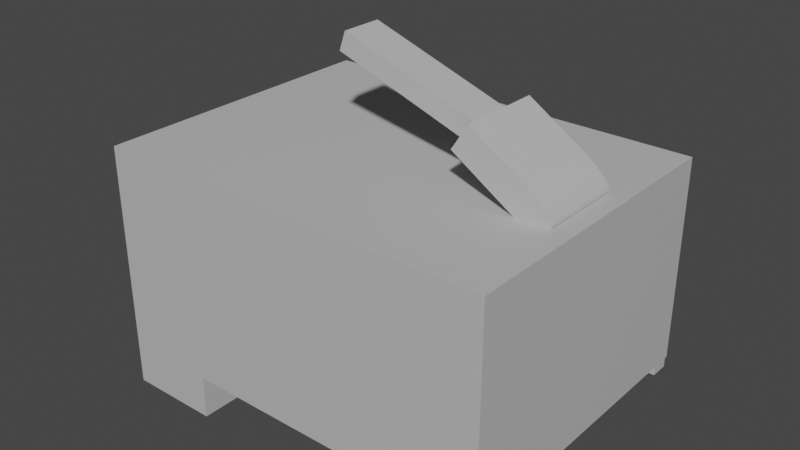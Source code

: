 # Source: Ethernet_Connector.blend  (saved by Blender 2.90.8; exported with 4.5.12 LTS)
import bpy
from mathutils import Matrix  # noqa: F401  (used for matrix-valued properties, if any)

bpy.ops.wm.read_factory_settings(use_empty=True)
scene = bpy.context.scene
scene.name = 'Scene'

# ---- collections
col_collection = bpy.data.collections.new('Collection'); scene.collection.children.link(col_collection)

# ---- materials (node trees are filled in below, after node groups)
mat_material_003 = bpy.data.materials.new('Material.003')
mat_material_003.use_transparent_shadow = False
mat_material_001 = bpy.data.materials.new('Material.001')
mat_material_001.use_transparent_shadow = False

# ---- material node trees
mat_material_003.use_nodes = True; mat_material_003.node_tree.nodes.clear()
_N = mat_material_003.node_tree.nodes; _L = mat_material_003.node_tree.links
n0 = _N.new('ShaderNodeBsdfPrincipled'); n0.name = 'Principled BSDF'; n0.location = (10, 300)
n0.distribution = 'GGX'
n0.subsurface_method = 'BURLEY'
n0.inputs[0].default_value = (0.5277, 0.5277, 0.5277, 1.0)
n0.inputs[3].default_value = 1.45
n0.inputs[27].default_value = (0.0, 0.0, 0.0, 1.0)
n0.inputs[28].default_value = 1.0
n1 = _N.new('ShaderNodeOutputMaterial'); n1.name = 'Material Output'; n1.location = (300, 300)
_L.new(n0.outputs[0], n1.inputs[0])
n1.is_active_output = True
mat_material_001.use_nodes = True; mat_material_001.node_tree.nodes.clear()
_N = mat_material_001.node_tree.nodes; _L = mat_material_001.node_tree.links
n0 = _N.new('ShaderNodeBsdfPrincipled'); n0.name = 'Principled BSDF'; n0.location = (10, 300)
n0.distribution = 'GGX'
n0.subsurface_method = 'BURLEY'
n0.inputs[0].default_value = (0.8, 0.5581, 0.0, 1.0)
n0.inputs[1].default_value = 1.0
n0.inputs[2].default_value = 0.1159
n0.inputs[3].default_value = 1.45
n0.inputs[24].default_value = 0.08213
n0.inputs[27].default_value = (0.0, 0.0, 0.0, 1.0)
n0.inputs[28].default_value = 1.0
n1 = _N.new('ShaderNodeOutputMaterial'); n1.name = 'Material Output'; n1.location = (300, 300)
_L.new(n0.outputs[0], n1.inputs[0])
n1.is_active_output = True

# ---- world
world_world = bpy.data.worlds.new('World'); scene.world = world_world
world_world.use_nodes = True; world_world.node_tree.nodes.clear()
_N = world_world.node_tree.nodes; _L = world_world.node_tree.links
n0 = _N.new('ShaderNodeOutputWorld'); n0.name = 'World Output'; n0.location = (300, 300)
n1 = _N.new('ShaderNodeBackground'); n1.name = 'Background'; n1.location = (10, 300)
n1.inputs[0].default_value = (0.05088, 0.05088, 0.05088, 1.0)
_L.new(n1.outputs[0], n0.inputs[0])
n0.is_active_output = True
world_world.color = (0.05088, 0.05088, 0.05088)
world_world.use_sun_shadow = False
world_world.sun_shadow_jitter_overblur = 0.0

# ---- meshes
me_cube_001 = bpy.data.meshes.new('Cube.001')
me_cube_001.from_pydata([(-0.01947, -0.008275, 0.08352), (-0.01691, -0.008275, 0.09096), (-0.01947, 0.008275, 0.08352), (-0.01691, 0.008275, 0.09096), (0.02272, 0.05198, -0.03621), (0.02272, 0.0595, -0.03621), (0.07955, 0.05198, -0.03621), (0.07955, 0.0595, -0.03621), (0.02275, 0.05192, -0.03621), (0.03026, 0.05192, -0.03621), (0.02275, -0.0521, -0.03621), (0.03026, -0.0521, -0.03621), (0.02272, -0.0598, -0.03621), (0.02272, -0.05229, -0.03621), (0.07955, -0.0598, -0.03621), (0.07955, -0.05229, -0.03621), (-0.07629, -0.0423, -0.0351), (-0.07629, -0.0423, 0.0351), (-0.07629, 0.0423, -0.0351), (-0.07629, 0.0423, 0.0351), (0.07977, 0.06025, 0.04931), (0.07977, -0.06025, 0.04931), (-0.07977, 0.06025, 0.04931), (-0.07977, 0.06025, -0.04931), (-0.07977, -0.06025, 0.04931), (-0.07977, -0.06025, -0.04931), (0.03435, -0.01659, 0.065), (0.04073, -0.01659, 0.07498), (0.03435, 0.01659, 0.065), (0.04073, 0.01659, 0.07498), (0.07239, -0.01659, 0.04942), (0.06192, -0.01659, 0.06143), (0.07264, -0.01659, 0.0501), (0.07258, -0.01659, 0.05096), (0.07219, -0.01659, 0.05199), (0.07148, -0.01659, 0.05317), (0.07045, -0.01659, 0.05446), (0.06915, -0.01659, 0.05584), (0.06759, -0.01659, 0.05726), (0.06583, -0.01659, 0.05869), (0.06392, -0.01659, 0.06009), (0.06192, 0.01659, 0.06143), (0.07239, 0.01659, 0.04942), (0.06392, 0.01659, 0.06009), (0.06583, 0.01659, 0.05869), (0.06759, 0.01659, 0.05726), (0.06915, 0.01659, 0.05584), (0.07045, 0.01659, 0.05446), (0.07148, 0.01659, 0.05317), (0.07219, 0.01659, 0.05199), (0.07258, 0.01659, 0.05096), (0.07264, 0.01659, 0.0501), (0.05888, -0.01659, 0.04931), (0.07233, -0.01659, 0.04931), (0.05888, 0.01659, 0.04931), (0.07233, 0.01659, 0.04931), (-0.008421, -0.008421, -0.008421), (-0.008421, -0.008421, 0.008421), (-0.008421, 0.008421, -0.008421), (-0.008421, 0.008421, 0.008421), (0.008421, -0.008421, -0.008421), (0.008421, -0.008421, 0.008421), (0.008421, 0.008421, -0.008421), (0.008421, 0.008421, 0.008421), (0.07977, -0.06025, -0.03218), (-0.04314, -0.06025, -0.03218), (-0.04314, 0.06025, -0.03218), (0.07977, 0.06025, -0.03218), (-0.04314, -0.06025, -0.04931), (-0.04314, 0.06025, -0.04931), (-0.07977, -0.0423, -0.0351), (-0.07977, -0.0423, 0.0351), (-0.07977, 0.0423, 0.0351), (-0.07977, 0.0423, -0.0351), (0.07955, -0.0598, -0.03218), (0.02272, -0.0598, -0.03218), (0.07955, -0.05229, -0.03218), (0.02272, -0.05229, -0.03218), (0.03026, 0.05192, -0.03218), (0.03026, -0.0521, -0.03218), (0.02275, -0.0521, -0.03218), (0.02275, 0.05192, -0.03218), (0.07955, 0.05198, -0.03218), (0.03062, 0.05198, -0.03218), (0.02272, 0.05198, -0.03218), (0.07955, 0.0595, -0.03218), (0.0753, 0.0595, -0.03218), (0.02272, 0.0595, -0.03218), (0.03435, 0.008275, 0.065), (0.03452, 0.008275, 0.06489), (0.03868, 0.008275, 0.07177), (0.03868, -0.008275, 0.07177), (0.03452, -0.008275, 0.06489), (0.03435, -0.008275, 0.065)], [], [(2, 0, 1, 3), (0, 92, 93, 91, 1), (3, 1, 91, 90), (4, 84, 87, 5), (5, 87, 86, 85, 7), (7, 85, 82, 6), (6, 82, 83, 84, 4), (5, 7, 6, 4), (8, 81, 78, 9), (9, 78, 79, 11), (11, 79, 80, 10), (10, 80, 81, 8), (9, 11, 10, 8), (12, 75, 77, 13), (13, 77, 76, 15), (15, 76, 74, 14), (14, 74, 75, 12), (13, 15, 14, 12), (18, 16, 17, 19), (16, 70, 71, 17), (19, 17, 71, 72), (20, 22, 24, 21, 53, 52, 54), (25, 24, 71, 70, 73, 23), (23, 69, 68, 25), (23, 22, 20, 67, 66, 69), (26, 27, 29, 28, 88, 90, 91, 93), (28, 29, 41, 43, 44, 45, 46, 47, 48, 49, 50, 51, 42, 55, 54), (28, 54, 52, 26, 93, 92, 89, 88), (41, 31, 40, 43), (43, 40, 39, 44), (44, 39, 38, 45), (45, 38, 37, 46), (46, 37, 36, 47), (47, 36, 35, 48), (48, 35, 34, 49), (49, 34, 33, 50), (50, 33, 32, 51), (51, 32, 30, 42), (41, 29, 27, 31), (52, 53, 30, 32, 33, 34, 35, 36, 37, 38, 39, 40, 31, 27, 26), (55, 53, 21, 20, 54), (53, 55, 42, 30), (56, 57, 59, 58), (58, 59, 63, 62), (62, 63, 61, 60), (60, 61, 57, 56), (58, 62, 60, 56), (63, 59, 57, 61), (66, 65, 68, 69), (68, 65, 64, 21, 24, 25), (64, 67, 20, 21), (65, 66, 67, 86, 87, 84, 83, 78, 81, 80, 77, 75, 64), (73, 18, 19, 72), (23, 73, 72, 71, 24, 22), (70, 16, 18, 73), (64, 75, 74, 76, 67), (77, 80, 79, 78, 83, 82, 85, 86, 67, 76), (90, 88, 89, 2, 3), (89, 92, 0, 2)])
_uv = me_cube_001.uv_layers.new(name='UVMap')
_uv.uv.foreach_set('vector', [0.375, 0.5, 0.375, 0.75, 0.625, 0.75, 0.625, 0.5, 0.375, 0.75, 0.375, 0.9554, 0.3765, 0.9547, 0.625, 0.9615, 0.625, 0.75, 0.625, 0.5, 0.625, 0.75, 0.8365, 0.75, 0.8365, 0.5, 0.375, 0.0, 0.493, 0.0, 0.493, 0.25, 0.375, 0.25, 0.375, 0.25, 0.493, 0.25, 0.493, 0.4813, 0.493, 0.5, 0.375, 0.5, 0.375, 0.5, 0.493, 0.5, 0.493, 0.75, 0.375, 0.75, 0.375, 0.75, 0.493, 0.75, 0.493, 0.9653, 0.493, 1.0, 0.375, 1.0, 0.125, 0.5, 0.375, 0.5, 0.375, 0.75, 0.125, 0.75, 0.375, 0.0, 0.493, 0.0, 0.493, 0.25, 0.375, 0.25, 0.375, 0.25, 0.493, 0.25, 0.493, 0.5, 0.375, 0.5, 0.375, 0.5, 0.493, 0.5, 0.493, 0.75, 0.375, 0.75, 0.375, 0.75, 0.493, 0.75, 0.493, 1.0, 0.375, 1.0, 0.125, 0.5, 0.375, 0.5, 0.375, 0.75, 0.125, 0.75, 0.375, 0.0, 0.493, 0.0, 0.493, 0.25, 0.375, 0.25, 0.375, 0.25, 0.493, 0.25, 0.493, 0.5, 0.375, 0.5, 0.375, 0.5, 0.493, 0.5, 0.493, 0.75, 0.375, 0.75, 0.375, 0.75, 0.493, 0.75, 0.493, 1.0, 0.375, 1.0, 0.125, 0.5, 0.375, 0.5, 0.375, 0.75, 0.125, 0.75, 0.375, 0.5, 0.375, 0.75, 0.625, 0.75, 0.625, 0.5, 0.375, 0.75, 0.375, 0.7624, 0.625, 0.7624, 0.625, 0.75, 0.625, 0.5, 0.625, 0.75, 0.6374, 0.75, 0.6374, 0.5, 0.625, 0.5, 0.875, 0.5, 0.875, 0.75, 0.625, 0.75, 0.6367, 0.6594, 0.6577, 0.6594, 0.6577, 0.5906, 0.375, 0.0, 0.625, 0.0, 0.589, 0.03724, 0.411, 0.03724, 0.411, 0.2128, 0.375, 0.25, 0.125, 0.5, 0.1824, 0.5, 0.1824, 0.75, 0.125, 0.75, 0.375, 0.25, 0.625, 0.25, 0.625, 0.5, 0.4184, 0.5, 0.4184, 0.3074, 0.375, 0.3074, 0.375, 0.0, 0.625, 0.0, 0.625, 0.25, 0.375, 0.25, 0.375, 0.1873, 0.5448, 0.1873, 0.5448, 0.06267, 0.375, 0.06267, 0.375, 0.25, 0.625, 0.25, 0.625, 0.4054, 0.6778, 0.4734, 0.667, 0.4783, 0.6559, 0.4829, 0.6448, 0.4872, 0.616, 0.491, 0.5867, 0.4943, 0.5738, 0.4968, 0.5599, 0.4986, 0.5453, 0.4997, 0.5304, 0.5, 0.5279, 0.5, 0.375, 0.43, 0.125, 0.5, 0.305, 0.5, 0.305, 0.75, 0.125, 0.75, 0.125, 0.6873, 0.1262, 0.6873, 0.1262, 0.5627, 0.125, 0.5627, 0.7196, 0.5, 0.7196, 0.75, 0.6778, 0.7766, 0.6778, 0.4734, 0.6778, 0.4734, 0.6778, 0.7766, 0.667, 0.7717, 0.667, 0.4783, 0.667, 0.4783, 0.667, 0.7717, 0.6559, 0.7671, 0.6559, 0.4829, 0.6559, 0.4829, 0.6559, 0.7671, 0.6448, 0.7628, 0.6448, 0.4872, 0.6448, 0.4872, 0.6448, 0.7628, 0.616, 0.759, 0.616, 0.491, 0.616, 0.491, 0.616, 0.759, 0.5867, 0.7557, 0.5867, 0.4943, 0.5867, 0.4943, 0.5867, 0.7557, 0.5738, 0.7532, 0.5738, 0.4968, 0.5738, 0.4968, 0.5738, 0.7532, 0.5599, 0.7514, 0.5599, 0.4986, 0.5599, 0.4986, 0.5599, 0.7514, 0.5453, 0.7503, 0.5453, 0.4997, 0.5453, 0.4997, 0.5453, 0.7503, 0.5304, 0.75, 0.5304, 0.5, 0.7196, 0.5, 0.875, 0.5, 0.875, 0.75, 0.7196, 0.75, 0.375, 0.82, 0.5279, 0.75, 0.5304, 0.75, 0.5453, 0.7503, 0.5599, 0.7514, 0.5738, 0.7532, 0.5867, 0.7557, 0.616, 0.759, 0.6448, 0.7628, 0.6559, 0.7671, 0.667, 0.7717, 0.6778, 0.7766, 0.625, 0.8446, 0.625, 1.0, 0.375, 1.0, 0.6367, 0.5906, 0.6367, 0.6594, 0.625, 0.75, 0.625, 0.5, 0.6577, 0.5906, 0.5279, 0.75, 0.5279, 0.5, 0.5304, 0.5, 0.5304, 0.75, 0.375, 0.0, 0.625, 0.0, 0.625, 0.25, 0.375, 0.25, 0.375, 0.25, 0.625, 0.25, 0.625, 0.5, 0.375, 0.5, 0.375, 0.5, 0.625, 0.5, 0.625, 0.75, 0.375, 0.75, 0.375, 0.75, 0.625, 0.75, 0.625, 1.0, 0.375, 1.0, 0.125, 0.5, 0.375, 0.5, 0.375, 0.75, 0.125, 0.75, 0.625, 0.5, 0.875, 0.5, 0.875, 0.75, 0.625, 0.75, 0.625, 0.7367, 0.625, 0.5133, 0.5248, 0.5133, 0.5248, 0.7367, 0.375, 0.9426, 0.4184, 0.9426, 0.4184, 0.75, 0.625, 0.75, 0.625, 1.0, 0.375, 1.0, 0.4184, 0.75, 0.4184, 0.5, 0.625, 0.5, 0.625, 0.75, 0.625, 0.5133, 0.625, 0.7367, 0.8248, 0.7367, 0.8175, 0.7353, 0.7321, 0.7353, 0.7321, 0.7214, 0.7449, 0.7214, 0.7443, 0.7213, 0.7321, 0.7213, 0.7321, 0.5284, 0.7321, 0.528, 0.7321, 0.5141, 0.8248, 0.5133, 0.375, 0.4876, 0.375, 0.5, 0.625, 0.5, 0.625, 0.4876, 0.375, 0.25, 0.411, 0.2128, 0.589, 0.2128, 0.589, 0.03724, 0.625, 0.0, 0.625, 0.25, 0.3626, 0.75, 0.375, 0.75, 0.375, 0.5, 0.3626, 0.5, 0.8248, 0.5133, 0.7321, 0.5141, 0.8244, 0.5141, 0.8244, 0.528, 0.8248, 0.7367, 0.7321, 0.528, 0.7321, 0.5284, 0.7443, 0.5284, 0.7443, 0.7213, 0.7449, 0.7214, 0.8244, 0.7214, 0.8244, 0.7353, 0.8175, 0.7353, 0.8248, 0.7367, 0.8244, 0.528, 0.625, 0.2885, 0.3765, 0.2953, 0.375, 0.2946, 0.375, 0.5, 0.625, 0.5, 0.1696, 0.5, 0.1696, 0.75, 0.375, 0.75, 0.375, 0.5])
me_cube_001.materials.append(mat_material_003)
me_cube_001.use_remesh_fix_poles = True
me_cube_001.use_remesh_preserve_attributes = False
me_cube_001.use_mirror_vertex_groups = False
me_cube_001.update()
me_cube_005 = bpy.data.meshes.new('Cube.005')
me_cube_005.from_pydata([(0.03361, -0.0449, -0.03523), (0.03361, -0.0449, -0.0269), (0.03361, -0.03739, -0.03523), (0.03361, -0.03739, -0.0269), (0.07801, -0.0449, -0.03523), (0.07801, -0.0449, -0.0269), (0.07801, -0.03739, -0.03523), (0.07801, -0.03739, -0.0269)], [], [(0, 1, 3, 2), (2, 3, 7, 6), (6, 7, 5, 4), (4, 5, 1, 0), (2, 6, 4, 0), (7, 3, 1, 5)])
_uv = me_cube_005.uv_layers.new(name='UVMap')
_uv.uv.foreach_set('vector', [0.375, 0.0, 0.625, 0.0, 0.625, 0.25, 0.375, 0.25, 0.375, 0.25, 0.625, 0.25, 0.625, 0.5, 0.375, 0.5, 0.375, 0.5, 0.625, 0.5, 0.625, 0.75, 0.375, 0.75, 0.375, 0.75, 0.625, 0.75, 0.625, 1.0, 0.375, 1.0, 0.125, 0.5, 0.375, 0.5, 0.375, 0.75, 0.125, 0.75, 0.625, 0.5, 0.875, 0.5, 0.875, 0.75, 0.625, 0.75])
me_cube_005.materials.append(mat_material_001)
me_cube_005.use_remesh_fix_poles = True
me_cube_005.use_remesh_preserve_attributes = False
me_cube_005.use_mirror_vertex_groups = False
me_cube_005.update()
me_cube_006 = bpy.data.meshes.new('Cube.006')
me_cube_006.from_pydata([(0.03361, 0.03739, -0.03523), (0.03361, 0.03739, -0.0269), (0.03361, 0.0449, -0.03523), (0.03361, 0.0449, -0.0269), (0.07801, 0.03739, -0.03523), (0.07801, 0.03739, -0.0269), (0.07801, 0.0449, -0.03523), (0.07801, 0.0449, -0.0269)], [], [(0, 1, 3, 2), (2, 3, 7, 6), (6, 7, 5, 4), (4, 5, 1, 0), (2, 6, 4, 0), (7, 3, 1, 5)])
_uv = me_cube_006.uv_layers.new(name='UVMap')
_uv.uv.foreach_set('vector', [0.375, 0.0, 0.625, 0.0, 0.625, 0.25, 0.375, 0.25, 0.375, 0.25, 0.625, 0.25, 0.625, 0.5, 0.375, 0.5, 0.375, 0.5, 0.625, 0.5, 0.625, 0.75, 0.375, 0.75, 0.375, 0.75, 0.625, 0.75, 0.625, 1.0, 0.375, 1.0, 0.125, 0.5, 0.375, 0.5, 0.375, 0.75, 0.125, 0.75, 0.625, 0.5, 0.875, 0.5, 0.875, 0.75, 0.625, 0.75])
me_cube_006.materials.append(mat_material_001)
me_cube_006.use_remesh_fix_poles = True
me_cube_006.use_remesh_preserve_attributes = False
me_cube_006.use_mirror_vertex_groups = False
me_cube_006.update()
me_cube_007 = bpy.data.meshes.new('Cube.007')
me_cube_007.from_pydata([(0.03361, -0.003757, -0.03523), (0.03361, -0.003757, -0.0269), (0.03361, 0.003757, -0.03523), (0.03361, 0.003757, -0.0269), (0.07801, -0.003757, -0.03523), (0.07801, -0.003757, -0.0269), (0.07801, 0.003757, -0.03523), (0.07801, 0.003757, -0.0269)], [], [(0, 1, 3, 2), (2, 3, 7, 6), (6, 7, 5, 4), (4, 5, 1, 0), (2, 6, 4, 0), (7, 3, 1, 5)])
_uv = me_cube_007.uv_layers.new(name='UVMap')
_uv.uv.foreach_set('vector', [0.375, 0.0, 0.625, 0.0, 0.625, 0.25, 0.375, 0.25, 0.375, 0.25, 0.625, 0.25, 0.625, 0.5, 0.375, 0.5, 0.375, 0.5, 0.625, 0.5, 0.625, 0.75, 0.375, 0.75, 0.375, 0.75, 0.625, 0.75, 0.625, 1.0, 0.375, 1.0, 0.125, 0.5, 0.375, 0.5, 0.375, 0.75, 0.125, 0.75, 0.625, 0.5, 0.875, 0.5, 0.875, 0.75, 0.625, 0.75])
me_cube_007.materials.append(mat_material_001)
me_cube_007.use_remesh_fix_poles = True
me_cube_007.use_remesh_preserve_attributes = False
me_cube_007.use_mirror_vertex_groups = False
me_cube_007.update()
me_cube_008 = bpy.data.meshes.new('Cube.008')
me_cube_008.from_pydata([(0.03361, 0.009958, -0.03523), (0.03361, 0.009958, -0.0269), (0.03361, 0.01747, -0.03523), (0.03361, 0.01747, -0.0269), (0.07801, 0.009958, -0.03523), (0.07801, 0.009958, -0.0269), (0.07801, 0.01747, -0.03523), (0.07801, 0.01747, -0.0269)], [], [(0, 1, 3, 2), (2, 3, 7, 6), (6, 7, 5, 4), (4, 5, 1, 0), (2, 6, 4, 0), (7, 3, 1, 5)])
_uv = me_cube_008.uv_layers.new(name='UVMap')
_uv.uv.foreach_set('vector', [0.375, 0.0, 0.625, 0.0, 0.625, 0.25, 0.375, 0.25, 0.375, 0.25, 0.625, 0.25, 0.625, 0.5, 0.375, 0.5, 0.375, 0.5, 0.625, 0.5, 0.625, 0.75, 0.375, 0.75, 0.375, 0.75, 0.625, 0.75, 0.625, 1.0, 0.375, 1.0, 0.125, 0.5, 0.375, 0.5, 0.375, 0.75, 0.125, 0.75, 0.625, 0.5, 0.875, 0.5, 0.875, 0.75, 0.625, 0.75])
me_cube_008.materials.append(mat_material_001)
me_cube_008.use_remesh_fix_poles = True
me_cube_008.use_remesh_preserve_attributes = False
me_cube_008.use_mirror_vertex_groups = False
me_cube_008.update()
me_cube_009 = bpy.data.meshes.new('Cube.009')
me_cube_009.from_pydata([(0.03361, 0.02367, -0.03523), (0.03361, 0.02367, -0.0269), (0.03361, 0.03119, -0.03523), (0.03361, 0.03119, -0.0269), (0.07801, 0.02367, -0.03523), (0.07801, 0.02367, -0.0269), (0.07801, 0.03119, -0.03523), (0.07801, 0.03119, -0.0269)], [], [(0, 1, 3, 2), (2, 3, 7, 6), (6, 7, 5, 4), (4, 5, 1, 0), (2, 6, 4, 0), (7, 3, 1, 5)])
_uv = me_cube_009.uv_layers.new(name='UVMap')
_uv.uv.foreach_set('vector', [0.375, 0.0, 0.625, 0.0, 0.625, 0.25, 0.375, 0.25, 0.375, 0.25, 0.625, 0.25, 0.625, 0.5, 0.375, 0.5, 0.375, 0.5, 0.625, 0.5, 0.625, 0.75, 0.375, 0.75, 0.375, 0.75, 0.625, 0.75, 0.625, 1.0, 0.375, 1.0, 0.125, 0.5, 0.375, 0.5, 0.375, 0.75, 0.125, 0.75, 0.625, 0.5, 0.875, 0.5, 0.875, 0.75, 0.625, 0.75])
me_cube_009.materials.append(mat_material_001)
me_cube_009.use_remesh_fix_poles = True
me_cube_009.use_remesh_preserve_attributes = False
me_cube_009.use_mirror_vertex_groups = False
me_cube_009.update()
me_cube_010 = bpy.data.meshes.new('Cube.010')
me_cube_010.from_pydata([(0.03361, -0.01747, -0.03523), (0.03361, -0.01747, -0.0269), (0.03361, -0.009958, -0.03523), (0.03361, -0.009958, -0.0269), (0.07801, -0.01747, -0.03523), (0.07801, -0.01747, -0.0269), (0.07801, -0.009958, -0.03523), (0.07801, -0.009958, -0.0269)], [], [(0, 1, 3, 2), (2, 3, 7, 6), (6, 7, 5, 4), (4, 5, 1, 0), (2, 6, 4, 0), (7, 3, 1, 5)])
_uv = me_cube_010.uv_layers.new(name='UVMap')
_uv.uv.foreach_set('vector', [0.375, 0.0, 0.625, 0.0, 0.625, 0.25, 0.375, 0.25, 0.375, 0.25, 0.625, 0.25, 0.625, 0.5, 0.375, 0.5, 0.375, 0.5, 0.625, 0.5, 0.625, 0.75, 0.375, 0.75, 0.375, 0.75, 0.625, 0.75, 0.625, 1.0, 0.375, 1.0, 0.125, 0.5, 0.375, 0.5, 0.375, 0.75, 0.125, 0.75, 0.625, 0.5, 0.875, 0.5, 0.875, 0.75, 0.625, 0.75])
me_cube_010.materials.append(mat_material_001)
me_cube_010.use_remesh_fix_poles = True
me_cube_010.use_remesh_preserve_attributes = False
me_cube_010.use_mirror_vertex_groups = False
me_cube_010.update()
me_cube_011 = bpy.data.meshes.new('Cube.011')
me_cube_011.from_pydata([(0.03361, -0.03119, -0.03523), (0.03361, -0.03119, -0.0269), (0.03361, -0.02367, -0.03523), (0.03361, -0.02367, -0.0269), (0.07801, -0.03119, -0.03523), (0.07801, -0.03119, -0.0269), (0.07801, -0.02367, -0.03523), (0.07801, -0.02367, -0.0269)], [], [(0, 1, 3, 2), (2, 3, 7, 6), (6, 7, 5, 4), (4, 5, 1, 0), (2, 6, 4, 0), (7, 3, 1, 5)])
_uv = me_cube_011.uv_layers.new(name='UVMap')
_uv.uv.foreach_set('vector', [0.375, 0.0, 0.625, 0.0, 0.625, 0.25, 0.375, 0.25, 0.375, 0.25, 0.625, 0.25, 0.625, 0.5, 0.375, 0.5, 0.375, 0.5, 0.625, 0.5, 0.625, 0.75, 0.375, 0.75, 0.375, 0.75, 0.625, 0.75, 0.625, 1.0, 0.375, 1.0, 0.125, 0.5, 0.375, 0.5, 0.375, 0.75, 0.125, 0.75, 0.625, 0.5, 0.875, 0.5, 0.875, 0.75, 0.625, 0.75])
me_cube_011.materials.append(mat_material_001)
me_cube_011.use_remesh_fix_poles = True
me_cube_011.use_remesh_preserve_attributes = False
me_cube_011.use_mirror_vertex_groups = False
me_cube_011.update()

# ---- objects
ob_cube_001 = bpy.data.objects.new('Cube.001', me_cube_001)
ob_cube_004 = bpy.data.objects.new('Cube.004', me_cube_005)
ob_cube_005 = bpy.data.objects.new('Cube.005', me_cube_006)
ob_cube_006 = bpy.data.objects.new('Cube.006', me_cube_007)
ob_cube_007 = bpy.data.objects.new('Cube.007', me_cube_008)
ob_cube_008 = bpy.data.objects.new('Cube.008', me_cube_009)
ob_cube_009 = bpy.data.objects.new('Cube.009', me_cube_010)
ob_cube_010 = bpy.data.objects.new('Cube.010', me_cube_011)

# ---- transforms, parenting, visibility, modifiers, constraints
ob_cube_001.location = (0.0, 0.0, 0.0)
ob_cube_001.lineart.crease_threshold = 0.0
ob_cube_004.location = (0.0, 0.0, 0.0)
ob_cube_004.lineart.crease_threshold = 0.0
ob_cube_005.location = (0.0, 0.0, 0.0)
ob_cube_005.lineart.crease_threshold = 0.0
ob_cube_006.location = (0.0, 0.0, 0.0)
ob_cube_006.lineart.crease_threshold = 0.0
ob_cube_007.location = (0.0, 0.0, 0.0)
ob_cube_007.lineart.crease_threshold = 0.0
ob_cube_008.location = (0.0, 0.0, 0.0)
ob_cube_008.lineart.crease_threshold = 0.0
ob_cube_009.location = (0.0, 0.0, 0.0)
ob_cube_009.lineart.crease_threshold = 0.0
ob_cube_010.location = (0.0, 0.0, 0.0)
ob_cube_010.lineart.crease_threshold = 0.0

# ---- collection membership
col_collection.objects.link(ob_cube_001)
col_collection.objects.link(ob_cube_004)
col_collection.objects.link(ob_cube_005)
col_collection.objects.link(ob_cube_006)
col_collection.objects.link(ob_cube_007)
col_collection.objects.link(ob_cube_008)
col_collection.objects.link(ob_cube_009)
col_collection.objects.link(ob_cube_010)

# ---- scene / render settings (as saved in the file)
scene.frame_start = 1; scene.frame_end = 250; scene.frame_set(1)
scene.render.engine = 'BLENDER_EEVEE_NEXT'
scene.cycles.use_denoising = False
scene.cycles.samples = 128
scene.cycles.sampling_pattern = 'TABULATED_SOBOL'
scene.cycles.use_adaptive_sampling = False
scene.cycles.use_light_tree = False
scene.view_settings.view_transform = 'Filmic'
bpy.context.view_layer.update()

# ---- added for rendering (the .blend has no active camera and no usable light): camera, sun
cam_auto = bpy.data.cameras.new('AutoCamera')
cam_auto.lens = 50.0
cam_auto.sensor_width = 36.0
cam_auto.clip_end = 1000.0
ob_auto_camera = bpy.data.objects.new('AutoCamera', cam_auto)
scene.collection.objects.link(ob_auto_camera)
ob_auto_camera.location = (0.225962, -0.271154, 0.201591)
ob_auto_camera.rotation_euler = (1.09748, -7.21219e-08, 0.694738)
scene.camera = ob_auto_camera
light_auto_sun = bpy.data.lights.new('AutoSun', 'SUN')
light_auto_sun.energy = 3.0
light_auto_sun.angle = 0.0523599
ob_auto_sun = bpy.data.objects.new('AutoSun', light_auto_sun)
scene.collection.objects.link(ob_auto_sun)
ob_auto_sun.rotation_euler = (0.872665, 0.174533, 0.523599)
bpy.context.view_layer.update()
